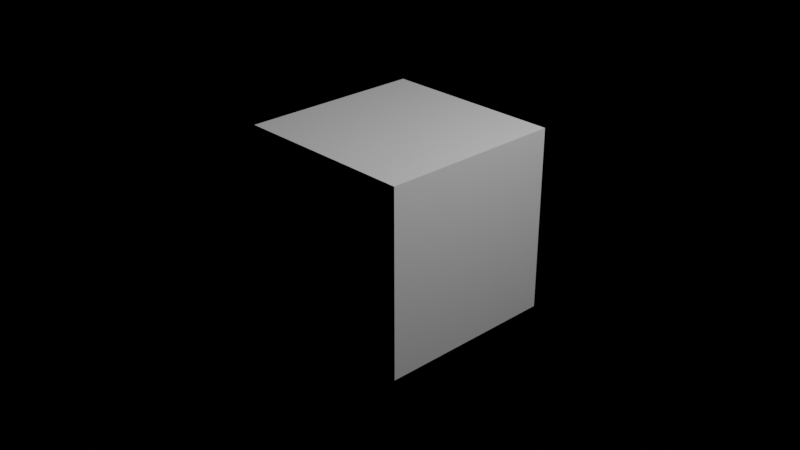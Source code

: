 # Source: trial.blend  (saved by Blender 3.2.14; exported with 4.5.12 LTS)
import bpy
from mathutils import Matrix  # noqa: F401  (used for matrix-valued properties, if any)

bpy.ops.wm.read_factory_settings(use_empty=True)
scene = bpy.context.scene
scene.name = 'Scene'

# ---- collections
col_collection = bpy.data.collections.new('Collection'); scene.collection.children.link(col_collection)

# ---- materials (node trees are filled in below, after node groups)
mat_material = bpy.data.materials.new('Material')

# ---- material node trees
mat_material.use_nodes = True; mat_material.node_tree.nodes.clear()
_N = mat_material.node_tree.nodes; _L = mat_material.node_tree.links
n0 = _N.new('ShaderNodeBsdfPrincipled'); n0.name = 'Principled BSDF'; n0.location = (10, 300)
n0.distribution = 'GGX'
n0.subsurface_method = 'BURLEY'
n0.inputs[3].default_value = 1.45
n0.inputs[27].default_value = (0.0, 0.0, 0.0, 1.0)
n0.inputs[28].default_value = 1.0
n1 = _N.new('ShaderNodeOutputMaterial'); n1.name = 'Material Output'; n1.location = (300, 300)
_L.new(n0.outputs[0], n1.inputs[0])
n1.is_active_output = True

# ---- cameras
cam_camera = bpy.data.cameras.new('Camera')
cam_camera.clip_end = 100.0
cam_camera.ortho_scale = 7.314

# ---- lights
light_light = bpy.data.lights.new('Light', 'POINT')
light_light.transmission_factor = 0.0
light_light.energy = 1000.0
light_light.shadow_soft_size = 0.1
light_light.shadow_maximum_resolution = 0.006
light_light.use_absolute_resolution = True

# ---- meshes
me_cube = bpy.data.meshes.new('Cube')
me_cube.from_pydata([(1.0, 1.0, 1.0), (1.0, 1.0, -1.0), (1.0, -1.0, 1.0), (1.0, -1.0, -1.0), (-1.0, 1.0, 1.0), (-1.0, 1.0, -1.0), (-1.0, -1.0, 1.0), (-1.0, -1.0, -1.0)], [], [(0, 4, 6, 2), (3, 2, 6, 7), (7, 6, 4, 5), (5, 1, 3, 7), (1, 0, 2, 3), (5, 4, 0, 1)])
_uv = me_cube.uv_layers.new(name='UVMap')
_uv.uv.foreach_set('vector', [0.625, 0.5, 0.875, 0.5, 0.875, 0.75, 0.625, 0.75, 0.375, 0.75, 0.625, 0.75, 0.625, 1.0, 0.375, 1.0, 0.375, 0.0, 0.625, 0.0, 0.625, 0.25, 0.375, 0.25, 0.125, 0.5, 0.375, 0.5, 0.375, 0.75, 0.125, 0.75, 0.375, 0.5, 0.625, 0.5, 0.625, 0.75, 0.375, 0.75, 0.375, 0.25, 0.625, 0.25, 0.625, 0.5, 0.375, 0.5])
me_cube.materials.append(mat_material)
me_cube.use_remesh_preserve_volume = False
me_cube.use_remesh_preserve_attributes = False
me_cube.use_mirror_vertex_groups = False
me_cube.update()

# ---- objects
ob_cube = bpy.data.objects.new('Cube', me_cube)
ob_light = bpy.data.objects.new('Light', light_light)
ob_camera = bpy.data.objects.new('Camera', cam_camera)

# ---- transforms, parenting, visibility, modifiers, constraints
ob_cube.location = (0.0, 0.0, 0.0)
ob_cube.lock_rotations_4d = False
ob_cube.empty_display_type = 'ARROWS'
ob_cube.lineart.crease_threshold = 0.0
ob_light.location = (4.076, 1.005, 5.904)
ob_light.rotation_euler = (0.6503, 0.05522, 1.866)
ob_light.lock_rotations_4d = False
ob_light.empty_display_type = 'ARROWS'
ob_light.color = (0.0, 0.0, 0.0, 0.0)
ob_light.lineart.crease_threshold = 0.0
ob_camera.location = (7.359, -6.926, 4.958)
ob_camera.rotation_euler = (1.109, 0.0, 0.8149)
ob_camera.lock_rotations_4d = False
ob_camera.empty_display_type = 'ARROWS'
ob_camera.color = (0.0, 0.0, 0.0, 0.0)
ob_camera.display_type = 'WIRE'
ob_camera.lineart.crease_threshold = 0.0

# ---- collection membership
col_collection.objects.link(ob_cube)
col_collection.objects.link(ob_light)
col_collection.objects.link(ob_camera)

# ---- scene / render settings (as saved in the file)
scene.camera = ob_camera
scene.frame_start = 1; scene.frame_end = 250; scene.frame_set(0)
scene.render.engine = 'CYCLES'
scene.render.use_persistent_data = True
scene.cycles.feature_set = 'EXPERIMENTAL'
scene.cycles.samples = 32
scene.cycles.sampling_pattern = 'TABULATED_SOBOL'
scene.cycles.use_light_tree = False
scene.view_settings.view_transform = 'Filmic'
bpy.context.view_layer.update()
